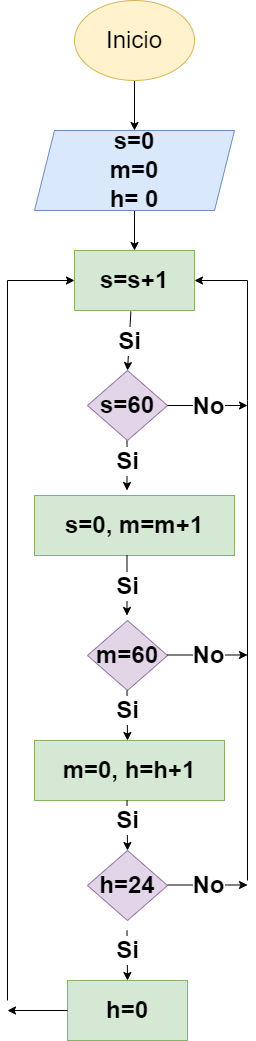

The diagram above was exported from draw.io. Its source (the exported page's mxGraphModel, read from the mxfile embedded in the PNG):
<mxGraphModel dx="1422" dy="705" grid="1" gridSize="10" guides="1" tooltips="1" connect="1" arrows="1" fold="1" page="1" pageScale="1" pageWidth="827" pageHeight="1169" background="#FFFFFF" math="0" shadow="0">
  <root>
    <mxCell id="WIyWlLk6GJQsqaUBKTNV-0" />
    <mxCell id="WIyWlLk6GJQsqaUBKTNV-1" parent="WIyWlLk6GJQsqaUBKTNV-0" />
    <mxCell id="GoquGZlQn-Z0urA1OebV-1" style="edgeStyle=orthogonalEdgeStyle;rounded=0;orthogonalLoop=1;jettySize=auto;html=1;fontSize=24;entryX=0.5;entryY=0;entryDx=0;entryDy=0;" edge="1" parent="WIyWlLk6GJQsqaUBKTNV-1" source="GoquGZlQn-Z0urA1OebV-0" target="GoquGZlQn-Z0urA1OebV-2">
      <mxGeometry relative="1" as="geometry">
        <mxPoint x="413" y="170" as="targetPoint" />
      </mxGeometry>
    </mxCell>
    <mxCell id="GoquGZlQn-Z0urA1OebV-0" value="&lt;font style=&quot;font-size: 24px&quot;&gt;Inicio&lt;/font&gt;" style="ellipse;whiteSpace=wrap;html=1;fillColor=#fff2cc;strokeColor=#d6b656;" vertex="1" parent="WIyWlLk6GJQsqaUBKTNV-1">
      <mxGeometry x="360" y="40" width="120" height="80" as="geometry" />
    </mxCell>
    <mxCell id="GoquGZlQn-Z0urA1OebV-3" style="edgeStyle=orthogonalEdgeStyle;rounded=0;orthogonalLoop=1;jettySize=auto;html=1;fontSize=24;fontStyle=1;horizontal=1;exitX=0.5;exitY=1;exitDx=0;exitDy=0;" edge="1" parent="WIyWlLk6GJQsqaUBKTNV-1" source="GoquGZlQn-Z0urA1OebV-2">
      <mxGeometry relative="1" as="geometry">
        <mxPoint x="420" y="290" as="targetPoint" />
      </mxGeometry>
    </mxCell>
    <mxCell id="GoquGZlQn-Z0urA1OebV-2" value="&lt;font style=&quot;font-size: 24px;&quot;&gt;s=0&lt;br style=&quot;font-size: 24px;&quot;&gt;m=0&lt;br style=&quot;font-size: 24px;&quot;&gt;h= 0&lt;/font&gt;" style="shape=parallelogram;perimeter=parallelogramPerimeter;whiteSpace=wrap;html=1;fixedSize=1;fontSize=24;fillColor=#dae8fc;strokeColor=#6c8ebf;fontStyle=1;horizontal=1;" vertex="1" parent="WIyWlLk6GJQsqaUBKTNV-1">
      <mxGeometry x="320" y="170" width="200" height="80" as="geometry" />
    </mxCell>
    <mxCell id="GoquGZlQn-Z0urA1OebV-7" value="s=s+1" style="rounded=0;whiteSpace=wrap;html=1;fontSize=24;fillColor=#d5e8d4;strokeColor=#82b366;fontStyle=1;horizontal=1;" vertex="1" parent="WIyWlLk6GJQsqaUBKTNV-1">
      <mxGeometry x="360" y="290" width="120" height="60" as="geometry" />
    </mxCell>
    <mxCell id="GoquGZlQn-Z0urA1OebV-8" value="" style="endArrow=classic;html=1;rounded=0;fontSize=24;exitX=0.47;exitY=1.017;exitDx=0;exitDy=0;fontStyle=1;horizontal=1;exitPerimeter=0;" edge="1" parent="WIyWlLk6GJQsqaUBKTNV-1" source="GoquGZlQn-Z0urA1OebV-7">
      <mxGeometry relative="1" as="geometry">
        <mxPoint x="623" y="310" as="sourcePoint" />
        <mxPoint x="413" y="410" as="targetPoint" />
      </mxGeometry>
    </mxCell>
    <mxCell id="GoquGZlQn-Z0urA1OebV-9" value="Si" style="edgeLabel;resizable=0;html=1;align=center;verticalAlign=middle;fontSize=24;fontStyle=1;horizontal=1;" connectable="0" vertex="1" parent="GoquGZlQn-Z0urA1OebV-8">
      <mxGeometry relative="1" as="geometry" />
    </mxCell>
    <mxCell id="GoquGZlQn-Z0urA1OebV-16" value="" style="endArrow=classic;html=1;rounded=0;fontSize=24;exitX=0.5;exitY=1;exitDx=0;exitDy=0;fontStyle=1;horizontal=1;" edge="1" parent="WIyWlLk6GJQsqaUBKTNV-1">
      <mxGeometry relative="1" as="geometry">
        <mxPoint x="412.5" y="470" as="sourcePoint" />
        <mxPoint x="412.5" y="530" as="targetPoint" />
      </mxGeometry>
    </mxCell>
    <mxCell id="GoquGZlQn-Z0urA1OebV-17" value="Si" style="edgeLabel;resizable=0;html=1;align=center;verticalAlign=middle;fontSize=24;fontStyle=1;horizontal=1;" connectable="0" vertex="1" parent="GoquGZlQn-Z0urA1OebV-16">
      <mxGeometry relative="1" as="geometry" />
    </mxCell>
    <mxCell id="GoquGZlQn-Z0urA1OebV-21" value="s=60" style="rhombus;whiteSpace=wrap;html=1;fontSize=24;fillColor=#e1d5e7;strokeColor=#9673a6;fontStyle=1;horizontal=1;" vertex="1" parent="WIyWlLk6GJQsqaUBKTNV-1">
      <mxGeometry x="373" y="410" width="80" height="70" as="geometry" />
    </mxCell>
    <mxCell id="GoquGZlQn-Z0urA1OebV-24" value="" style="endArrow=none;html=1;rounded=0;fontSize=24;fontStyle=1;horizontal=1;" edge="1" parent="WIyWlLk6GJQsqaUBKTNV-1">
      <mxGeometry width="50" height="50" relative="1" as="geometry">
        <mxPoint x="533" y="440" as="sourcePoint" />
        <mxPoint x="533" y="320" as="targetPoint" />
      </mxGeometry>
    </mxCell>
    <mxCell id="GoquGZlQn-Z0urA1OebV-26" value="" style="endArrow=classic;html=1;rounded=0;fontSize=24;exitX=1;exitY=0.5;exitDx=0;exitDy=0;fontStyle=1;horizontal=1;" edge="1" parent="WIyWlLk6GJQsqaUBKTNV-1" source="GoquGZlQn-Z0urA1OebV-21">
      <mxGeometry relative="1" as="geometry">
        <mxPoint x="623" y="380" as="sourcePoint" />
        <mxPoint x="533" y="445" as="targetPoint" />
      </mxGeometry>
    </mxCell>
    <mxCell id="GoquGZlQn-Z0urA1OebV-27" value="No" style="edgeLabel;resizable=0;html=1;align=center;verticalAlign=middle;fontSize=24;fontStyle=1;horizontal=1;" connectable="0" vertex="1" parent="GoquGZlQn-Z0urA1OebV-26">
      <mxGeometry relative="1" as="geometry" />
    </mxCell>
    <mxCell id="GoquGZlQn-Z0urA1OebV-28" value="" style="endArrow=classic;html=1;rounded=0;fontSize=24;entryX=1;entryY=0.5;entryDx=0;entryDy=0;fontStyle=1;horizontal=1;" edge="1" parent="WIyWlLk6GJQsqaUBKTNV-1" target="GoquGZlQn-Z0urA1OebV-7">
      <mxGeometry width="50" height="50" relative="1" as="geometry">
        <mxPoint x="533" y="320" as="sourcePoint" />
        <mxPoint x="413" y="270" as="targetPoint" />
      </mxGeometry>
    </mxCell>
    <mxCell id="GoquGZlQn-Z0urA1OebV-29" value="s=0, m=m+1" style="rounded=0;whiteSpace=wrap;html=1;fontSize=24;fillColor=#d5e8d4;strokeColor=#82b366;fontStyle=1;horizontal=1;" vertex="1" parent="WIyWlLk6GJQsqaUBKTNV-1">
      <mxGeometry x="320" y="535" width="200" height="60" as="geometry" />
    </mxCell>
    <mxCell id="GoquGZlQn-Z0urA1OebV-31" value="" style="endArrow=classic;html=1;rounded=0;fontSize=24;exitX=0.5;exitY=1;exitDx=0;exitDy=0;fontStyle=1;horizontal=1;" edge="1" parent="WIyWlLk6GJQsqaUBKTNV-1">
      <mxGeometry relative="1" as="geometry">
        <mxPoint x="412.5" y="595" as="sourcePoint" />
        <mxPoint x="412.5" y="655" as="targetPoint" />
      </mxGeometry>
    </mxCell>
    <mxCell id="GoquGZlQn-Z0urA1OebV-32" value="Si" style="edgeLabel;resizable=0;html=1;align=center;verticalAlign=middle;fontSize=24;fontStyle=1;horizontal=1;" connectable="0" vertex="1" parent="GoquGZlQn-Z0urA1OebV-31">
      <mxGeometry relative="1" as="geometry" />
    </mxCell>
    <mxCell id="GoquGZlQn-Z0urA1OebV-33" value="m=60" style="rhombus;whiteSpace=wrap;html=1;fontSize=24;fillColor=#e1d5e7;strokeColor=#9673a6;fontStyle=1;horizontal=1;" vertex="1" parent="WIyWlLk6GJQsqaUBKTNV-1">
      <mxGeometry x="373" y="660" width="80" height="70" as="geometry" />
    </mxCell>
    <mxCell id="GoquGZlQn-Z0urA1OebV-34" value="" style="endArrow=classic;html=1;rounded=0;fontSize=24;exitX=1;exitY=0.5;exitDx=0;exitDy=0;fontStyle=1;horizontal=1;" edge="1" parent="WIyWlLk6GJQsqaUBKTNV-1">
      <mxGeometry relative="1" as="geometry">
        <mxPoint x="453" y="694.5" as="sourcePoint" />
        <mxPoint x="533" y="694.5" as="targetPoint" />
      </mxGeometry>
    </mxCell>
    <mxCell id="GoquGZlQn-Z0urA1OebV-35" value="No" style="edgeLabel;resizable=0;html=1;align=center;verticalAlign=middle;fontSize=24;fontStyle=1;horizontal=1;" connectable="0" vertex="1" parent="GoquGZlQn-Z0urA1OebV-34">
      <mxGeometry relative="1" as="geometry" />
    </mxCell>
    <mxCell id="GoquGZlQn-Z0urA1OebV-36" value="" style="endArrow=none;html=1;rounded=0;fontSize=24;fontStyle=1;horizontal=1;" edge="1" parent="WIyWlLk6GJQsqaUBKTNV-1">
      <mxGeometry width="50" height="50" relative="1" as="geometry">
        <mxPoint x="533" y="690" as="sourcePoint" />
        <mxPoint x="533" y="440" as="targetPoint" />
      </mxGeometry>
    </mxCell>
    <mxCell id="GoquGZlQn-Z0urA1OebV-37" value="m=0, h=h+1" style="rounded=0;whiteSpace=wrap;html=1;fontSize=24;fillColor=#d5e8d4;strokeColor=#82b366;fontStyle=1;horizontal=1;" vertex="1" parent="WIyWlLk6GJQsqaUBKTNV-1">
      <mxGeometry x="320" y="780" width="190" height="60" as="geometry" />
    </mxCell>
    <mxCell id="GoquGZlQn-Z0urA1OebV-38" value="" style="endArrow=classic;html=1;rounded=0;fontSize=24;exitX=0.5;exitY=1;exitDx=0;exitDy=0;fontStyle=1;horizontal=1;" edge="1" parent="WIyWlLk6GJQsqaUBKTNV-1">
      <mxGeometry relative="1" as="geometry">
        <mxPoint x="412.5" y="730" as="sourcePoint" />
        <mxPoint x="413" y="780" as="targetPoint" />
      </mxGeometry>
    </mxCell>
    <mxCell id="GoquGZlQn-Z0urA1OebV-39" value="Si" style="edgeLabel;resizable=0;html=1;align=center;verticalAlign=middle;fontSize=24;fontStyle=1;horizontal=1;" connectable="0" vertex="1" parent="GoquGZlQn-Z0urA1OebV-38">
      <mxGeometry relative="1" as="geometry">
        <mxPoint y="-5" as="offset" />
      </mxGeometry>
    </mxCell>
    <mxCell id="GoquGZlQn-Z0urA1OebV-40" value="h=24" style="rhombus;whiteSpace=wrap;html=1;fontSize=24;fillColor=#e1d5e7;strokeColor=#9673a6;fontStyle=1;horizontal=1;" vertex="1" parent="WIyWlLk6GJQsqaUBKTNV-1">
      <mxGeometry x="373" y="890" width="80" height="70" as="geometry" />
    </mxCell>
    <mxCell id="GoquGZlQn-Z0urA1OebV-41" value="" style="endArrow=classic;html=1;rounded=0;fontSize=24;exitX=0.5;exitY=1;exitDx=0;exitDy=0;fontStyle=1;horizontal=1;" edge="1" parent="WIyWlLk6GJQsqaUBKTNV-1">
      <mxGeometry relative="1" as="geometry">
        <mxPoint x="412.5" y="970" as="sourcePoint" />
        <mxPoint x="413" y="1020" as="targetPoint" />
      </mxGeometry>
    </mxCell>
    <mxCell id="GoquGZlQn-Z0urA1OebV-42" value="Si" style="edgeLabel;resizable=0;html=1;align=center;verticalAlign=middle;fontSize=24;fontStyle=1;horizontal=1;" connectable="0" vertex="1" parent="GoquGZlQn-Z0urA1OebV-41">
      <mxGeometry relative="1" as="geometry">
        <mxPoint y="-5" as="offset" />
      </mxGeometry>
    </mxCell>
    <mxCell id="GoquGZlQn-Z0urA1OebV-43" value="" style="endArrow=classic;html=1;rounded=0;fontSize=24;exitX=0.5;exitY=1;exitDx=0;exitDy=0;fontStyle=1;horizontal=1;" edge="1" parent="WIyWlLk6GJQsqaUBKTNV-1">
      <mxGeometry relative="1" as="geometry">
        <mxPoint x="412.5" y="840" as="sourcePoint" />
        <mxPoint x="413" y="890" as="targetPoint" />
      </mxGeometry>
    </mxCell>
    <mxCell id="GoquGZlQn-Z0urA1OebV-44" value="Si" style="edgeLabel;resizable=0;html=1;align=center;verticalAlign=middle;fontSize=24;fontStyle=1;horizontal=1;" connectable="0" vertex="1" parent="GoquGZlQn-Z0urA1OebV-43">
      <mxGeometry relative="1" as="geometry">
        <mxPoint y="-5" as="offset" />
      </mxGeometry>
    </mxCell>
    <mxCell id="GoquGZlQn-Z0urA1OebV-45" value="" style="endArrow=classic;html=1;rounded=0;fontSize=24;exitX=1;exitY=0.5;exitDx=0;exitDy=0;fontStyle=1;horizontal=1;" edge="1" parent="WIyWlLk6GJQsqaUBKTNV-1">
      <mxGeometry relative="1" as="geometry">
        <mxPoint x="453" y="924.5" as="sourcePoint" />
        <mxPoint x="533" y="924.5" as="targetPoint" />
      </mxGeometry>
    </mxCell>
    <mxCell id="GoquGZlQn-Z0urA1OebV-46" value="No" style="edgeLabel;resizable=0;html=1;align=center;verticalAlign=middle;fontSize=24;fontStyle=1;horizontal=1;" connectable="0" vertex="1" parent="GoquGZlQn-Z0urA1OebV-45">
      <mxGeometry relative="1" as="geometry" />
    </mxCell>
    <mxCell id="GoquGZlQn-Z0urA1OebV-47" value="" style="endArrow=none;html=1;rounded=0;fontSize=24;fontStyle=1;horizontal=1;" edge="1" parent="WIyWlLk6GJQsqaUBKTNV-1">
      <mxGeometry width="50" height="50" relative="1" as="geometry">
        <mxPoint x="533" y="920" as="sourcePoint" />
        <mxPoint x="533" y="670" as="targetPoint" />
      </mxGeometry>
    </mxCell>
    <mxCell id="GoquGZlQn-Z0urA1OebV-48" value="h=0" style="rounded=0;whiteSpace=wrap;html=1;fontSize=24;fillColor=#d5e8d4;strokeColor=#82b366;fontStyle=1;horizontal=1;" vertex="1" parent="WIyWlLk6GJQsqaUBKTNV-1">
      <mxGeometry x="353" y="1020" width="120" height="60" as="geometry" />
    </mxCell>
    <mxCell id="GoquGZlQn-Z0urA1OebV-49" value="" style="endArrow=classic;html=1;rounded=0;fontSize=24;exitX=0;exitY=0.5;exitDx=0;exitDy=0;fontStyle=1;horizontal=1;" edge="1" parent="WIyWlLk6GJQsqaUBKTNV-1" source="GoquGZlQn-Z0urA1OebV-48">
      <mxGeometry relative="1" as="geometry">
        <mxPoint x="623" y="880" as="sourcePoint" />
        <mxPoint x="293" y="1050" as="targetPoint" />
      </mxGeometry>
    </mxCell>
    <mxCell id="GoquGZlQn-Z0urA1OebV-51" value="" style="endArrow=none;html=1;rounded=0;fontSize=24;fontStyle=1;horizontal=1;" edge="1" parent="WIyWlLk6GJQsqaUBKTNV-1">
      <mxGeometry width="50" height="50" relative="1" as="geometry">
        <mxPoint x="293" y="1040" as="sourcePoint" />
        <mxPoint x="293" y="320" as="targetPoint" />
      </mxGeometry>
    </mxCell>
    <mxCell id="GoquGZlQn-Z0urA1OebV-52" value="" style="endArrow=classic;html=1;rounded=0;fontSize=24;entryX=0;entryY=0.5;entryDx=0;entryDy=0;fontStyle=1;horizontal=1;" edge="1" parent="WIyWlLk6GJQsqaUBKTNV-1" target="GoquGZlQn-Z0urA1OebV-7">
      <mxGeometry width="50" height="50" relative="1" as="geometry">
        <mxPoint x="293" y="320" as="sourcePoint" />
        <mxPoint x="413" y="270" as="targetPoint" />
      </mxGeometry>
    </mxCell>
  </root>
</mxGraphModel>